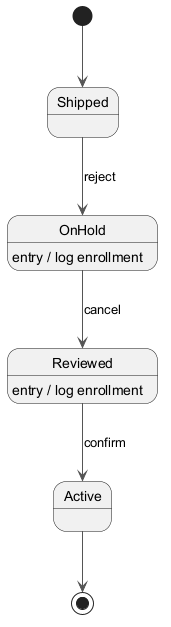

The diagram above was rendered by PlantUML. Its source (embedded in the PNG):
@startuml
skinparam ArrowColor #555555
[*] --> Shipped
Shipped --> OnHold : reject
OnHold --> Reviewed : cancel
OnHold : entry / log enrollment
Reviewed --> Active : confirm
Reviewed : entry / log enrollment
Active --> [*]
@enduml